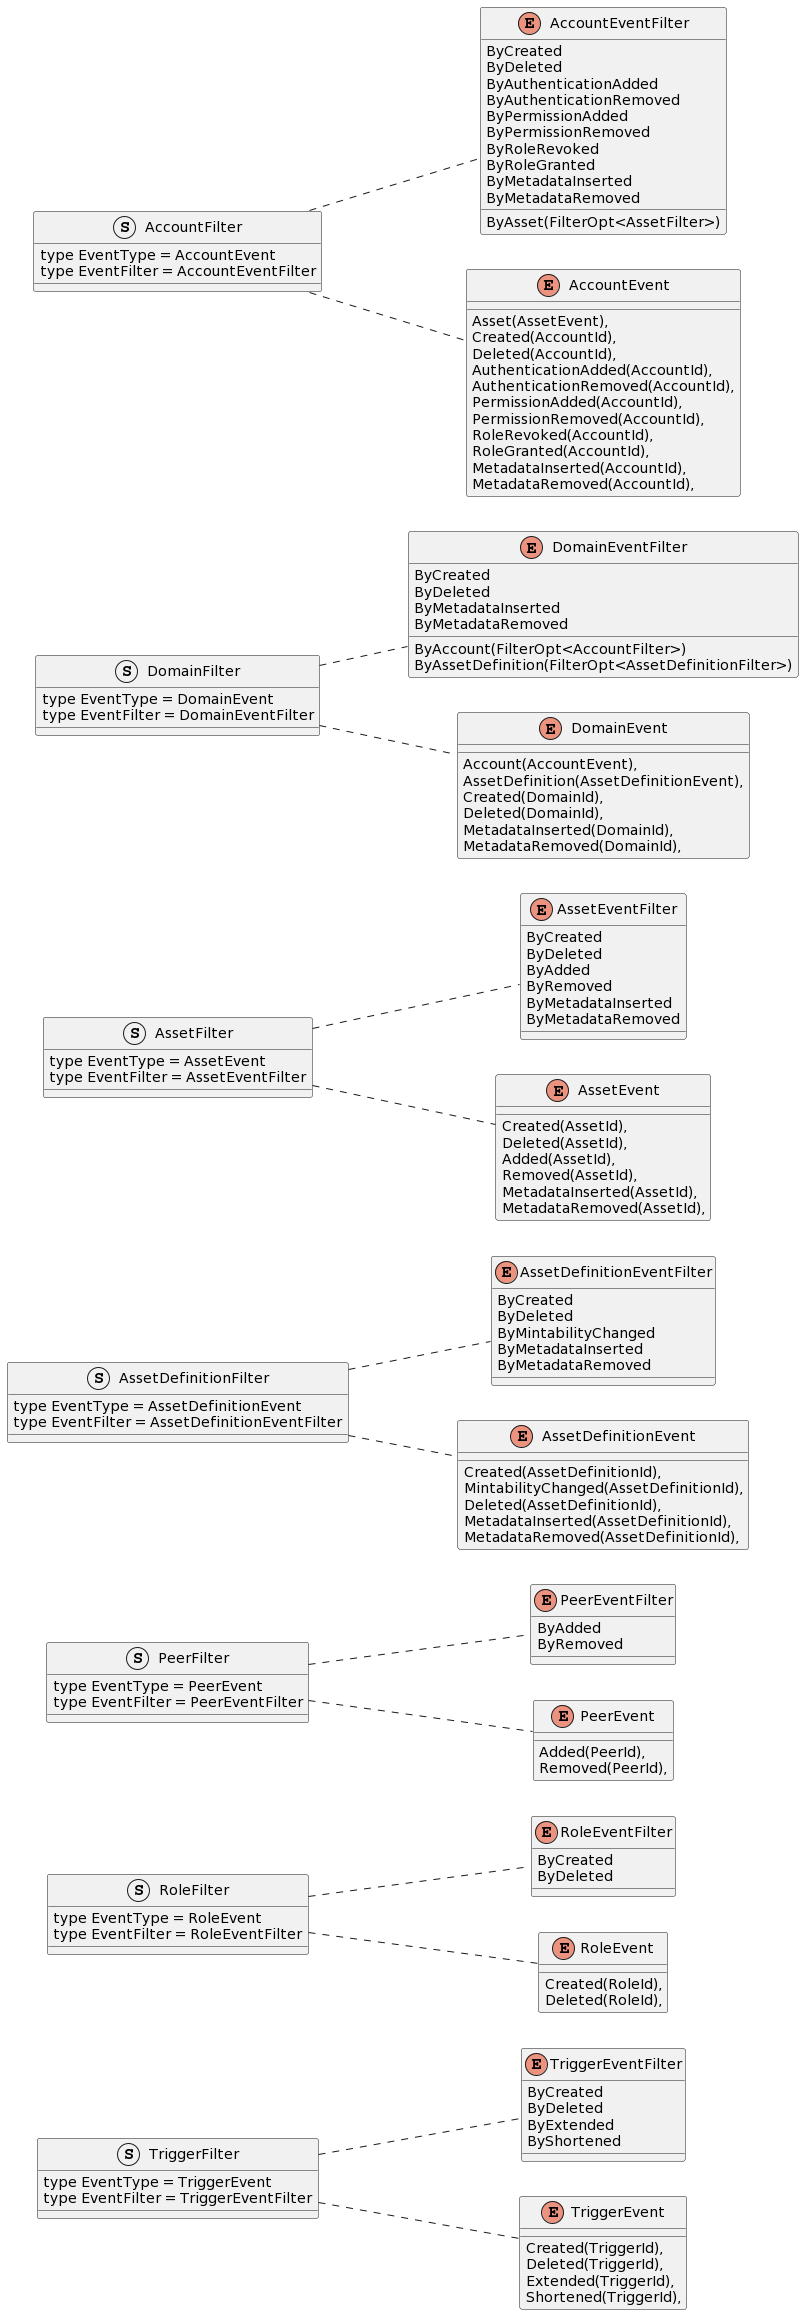

The diagram above was rendered by PlantUML. Its source (embedded in the PNG):
@startuml
left to right direction

struct TriggerFilter {
    type EventType = TriggerEvent
    type EventFilter = TriggerEventFilter
}

enum TriggerEventFilter {
    ByCreated
    ByDeleted
    ByExtended
    ByShortened
}

enum TriggerEvent {
    Created(TriggerId),
    Deleted(TriggerId),
    Extended(TriggerId),
    Shortened(TriggerId),
}

TriggerFilter .. TriggerEvent
TriggerFilter .. TriggerEventFilter


struct RoleFilter {
    type EventType = RoleEvent
    type EventFilter = RoleEventFilter
}   

enum RoleEventFilter {
    ByCreated
    ByDeleted
}

enum RoleEvent {
    Created(RoleId),
    Deleted(RoleId),
}

RoleFilter .. RoleEvent
RoleFilter .. RoleEventFilter 


struct PeerFilter {
    type EventType = PeerEvent
    type EventFilter = PeerEventFilter
}

enum PeerEventFilter {
    ByAdded
    ByRemoved
}

enum PeerEvent {
    Added(PeerId),
    Removed(PeerId),
}

PeerFilter .. PeerEvent
PeerFilter .. PeerEventFilter




struct AssetDefinitionFilter {
    type EventType = AssetDefinitionEvent
    type EventFilter = AssetDefinitionEventFilter
}

enum AssetDefinitionEventFilter {
    ByCreated
    ByDeleted
    ByMintabilityChanged
    ByMetadataInserted
    ByMetadataRemoved
}

enum AssetDefinitionEvent {
    Created(AssetDefinitionId),
    MintabilityChanged(AssetDefinitionId),
    Deleted(AssetDefinitionId),
    MetadataInserted(AssetDefinitionId),
    MetadataRemoved(AssetDefinitionId),
}

AssetDefinitionFilter .. AssetDefinitionEvent
AssetDefinitionFilter .. AssetDefinitionEventFilter



struct AssetFilter {
    type EventType = AssetEvent
    type EventFilter = AssetEventFilter
}

enum AssetEventFilter {
    ByCreated
    ByDeleted
    ByAdded
    ByRemoved
    ByMetadataInserted
    ByMetadataRemoved
}

enum AssetEvent {
    Created(AssetId),
    Deleted(AssetId),
    Added(AssetId),
    Removed(AssetId),
    MetadataInserted(AssetId),
    MetadataRemoved(AssetId),
}

AssetFilter .. AssetEvent
AssetFilter .. AssetEventFilter



struct DomainFilter {
    type EventType = DomainEvent
    type EventFilter = DomainEventFilter
}

enum DomainEventFilter {
    ByAccount(FilterOpt<AccountFilter>)
    ByAssetDefinition(FilterOpt<AssetDefinitionFilter>)
    ByCreated
    ByDeleted
    ByMetadataInserted
    ByMetadataRemoved
}

enum DomainEvent {
    Account(AccountEvent),
    AssetDefinition(AssetDefinitionEvent),
    Created(DomainId),
    Deleted(DomainId),
    MetadataInserted(DomainId),
    MetadataRemoved(DomainId),
}

DomainFilter .. DomainEvent
DomainFilter .. DomainEventFilter


struct AccountFilter {
    type EventType = AccountEvent
    type EventFilter = AccountEventFilter
}

enum AccountEventFilter {
    ByAsset(FilterOpt<AssetFilter>)
    ByCreated
    ByDeleted
    ByAuthenticationAdded
    ByAuthenticationRemoved
    ByPermissionAdded
    ByPermissionRemoved
    ByRoleRevoked
    ByRoleGranted
    ByMetadataInserted
    ByMetadataRemoved
}

enum AccountEvent {
    Asset(AssetEvent),
    Created(AccountId),
    Deleted(AccountId),
    AuthenticationAdded(AccountId),
    AuthenticationRemoved(AccountId),
    PermissionAdded(AccountId),
    PermissionRemoved(AccountId),
    RoleRevoked(AccountId),
    RoleGranted(AccountId),
    MetadataInserted(AccountId),
    MetadataRemoved(AccountId),
}

AccountFilter .. AccountEvent
AccountFilter .. AccountEventFilter
@enduml